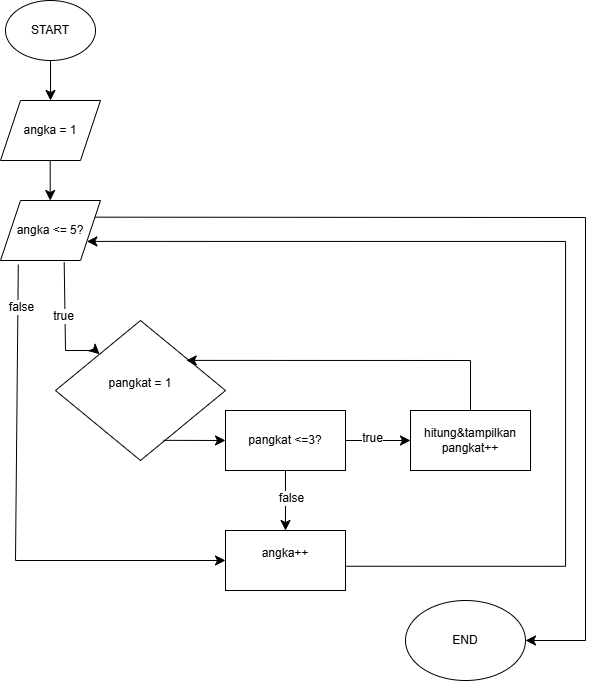

The diagram above was exported from draw.io. Its source (the exported page's mxGraphModel, read from the mxfile embedded in the PNG):
<mxGraphModel dx="3017" dy="1926" grid="1" gridSize="10" guides="1" tooltips="1" connect="1" arrows="1" fold="1" page="1" pageScale="1" pageWidth="850" pageHeight="1100" math="0" shadow="0">
  <root>
    <mxCell id="0" />
    <mxCell id="1" parent="0" />
    <mxCell id="oS8KoaFHLI_vp0vpUyo1-1" parent="1" style="ellipse;whiteSpace=wrap;html=1;" value="START" vertex="1">
      <mxGeometry height="60" width="90" x="-1680" y="-1080" as="geometry" />
    </mxCell>
    <mxCell id="oS8KoaFHLI_vp0vpUyo1-3" parent="1" style="shape=parallelogram;perimeter=parallelogramPerimeter;whiteSpace=wrap;html=1;fixedSize=1;" value="angka = 1" vertex="1">
      <mxGeometry height="60" width="100" x="-1685" y="-980" as="geometry" />
    </mxCell>
    <mxCell id="oS8KoaFHLI_vp0vpUyo1-14" parent="1" style="shape=parallelogram;perimeter=parallelogramPerimeter;whiteSpace=wrap;html=1;fixedSize=1;" value="angka &amp;lt;= 5?" vertex="1">
      <mxGeometry height="60" width="100" x="-1685" y="-880" as="geometry" />
    </mxCell>
    <mxCell id="oS8KoaFHLI_vp0vpUyo1-15" parent="1" style="rhombus;whiteSpace=wrap;html=1;" value="&lt;div&gt;pangkat = 1&lt;/div&gt;&lt;div&gt;&lt;br&gt;&lt;/div&gt;" vertex="1">
      <mxGeometry height="140" width="170" x="-1630" y="-760" as="geometry" />
    </mxCell>
    <mxCell id="oS8KoaFHLI_vp0vpUyo1-19" edge="1" parent="1" source="oS8KoaFHLI_vp0vpUyo1-1" style="endArrow=classic;html=1;rounded=0;fontSize=12;startSize=8;endSize=8;curved=1;exitX=0.5;exitY=1;exitDx=0;exitDy=0;" target="oS8KoaFHLI_vp0vpUyo1-3" value="">
      <mxGeometry height="50" relative="1" width="50" as="geometry">
        <mxPoint x="-1330" y="-670" as="sourcePoint" />
        <mxPoint x="-1280" y="-720" as="targetPoint" />
      </mxGeometry>
    </mxCell>
    <mxCell id="oS8KoaFHLI_vp0vpUyo1-20" parent="1" style="ellipse;whiteSpace=wrap;html=1;" value="END" vertex="1">
      <mxGeometry height="80" width="120" x="-1280" y="-480" as="geometry" />
    </mxCell>
    <mxCell id="oS8KoaFHLI_vp0vpUyo1-22" parent="1" style="rounded=0;whiteSpace=wrap;html=1;" value="hitung&amp;amp;tampilkan&lt;div&gt;pangkat++&lt;/div&gt;" vertex="1">
      <mxGeometry height="60" width="120" x="-1275" y="-670" as="geometry" />
    </mxCell>
    <mxCell id="oS8KoaFHLI_vp0vpUyo1-34" edge="1" parent="1" source="oS8KoaFHLI_vp0vpUyo1-23" style="edgeStyle=segmentEdgeStyle;endArrow=classic;html=1;curved=0;rounded=0;endSize=8;startSize=8;sourcePerimeterSpacing=0;targetPerimeterSpacing=0;strokeColor=default;align=center;verticalAlign=middle;fontFamily=Helvetica;fontSize=12;fontColor=default;labelBackgroundColor=default;entryX=1;entryY=0.75;entryDx=0;entryDy=0;exitX=0.994;exitY=0.596;exitDx=0;exitDy=0;exitPerimeter=0;" target="oS8KoaFHLI_vp0vpUyo1-14" value="">
      <mxGeometry relative="1" width="140" as="geometry">
        <Array as="points">
          <mxPoint x="-1120" y="-514" />
          <mxPoint x="-1120" y="-839" />
        </Array>
        <mxPoint x="-1330" y="-515" as="sourcePoint" />
        <mxPoint x="-1470" y="-780" as="targetPoint" />
      </mxGeometry>
    </mxCell>
    <mxCell id="oS8KoaFHLI_vp0vpUyo1-35" edge="1" parent="1" source="oS8KoaFHLI_vp0vpUyo1-14" style="endArrow=classic;html=1;rounded=0;strokeColor=default;align=center;verticalAlign=middle;fontFamily=Helvetica;fontSize=12;fontColor=default;labelBackgroundColor=default;startSize=8;endSize=8;curved=0;entryX=1;entryY=0.5;entryDx=0;entryDy=0;exitX=1;exitY=0.25;exitDx=0;exitDy=0;" target="oS8KoaFHLI_vp0vpUyo1-20" value="">
      <mxGeometry height="50" relative="1" width="50" as="geometry">
        <Array as="points">
          <mxPoint x="-1100" y="-863" />
          <mxPoint x="-1100" y="-440" />
        </Array>
        <mxPoint x="-1470" y="-800" as="sourcePoint" />
        <mxPoint x="-1100" y="-320" as="targetPoint" />
      </mxGeometry>
    </mxCell>
    <mxCell id="oS8KoaFHLI_vp0vpUyo1-36" edge="1" parent="1" source="oS8KoaFHLI_vp0vpUyo1-14" style="endArrow=classic;html=1;rounded=0;strokeColor=default;align=center;verticalAlign=middle;fontFamily=Helvetica;fontSize=12;fontColor=default;labelBackgroundColor=default;startSize=8;endSize=8;curved=0;exitX=0.637;exitY=1.031;exitDx=0;exitDy=0;exitPerimeter=0;" target="oS8KoaFHLI_vp0vpUyo1-15" value="">
      <mxGeometry height="50" relative="1" width="50" as="geometry">
        <Array as="points">
          <mxPoint x="-1620" y="-730" />
          <mxPoint x="-1590" y="-730" />
        </Array>
        <mxPoint x="-1580" y="-740" as="sourcePoint" />
        <mxPoint x="-1360" y="-780" as="targetPoint" />
      </mxGeometry>
    </mxCell>
    <mxCell id="oS8KoaFHLI_vp0vpUyo1-43" connectable="0" parent="oS8KoaFHLI_vp0vpUyo1-36" style="edgeLabel;html=1;align=center;verticalAlign=middle;resizable=0;points=[];fontSize=12;fontFamily=Helvetica;fontColor=default;labelBackgroundColor=default;" value="true" vertex="1">
      <mxGeometry relative="1" x="-0.1481" y="-2" as="geometry">
        <mxPoint y="1" as="offset" />
      </mxGeometry>
    </mxCell>
    <mxCell id="oS8KoaFHLI_vp0vpUyo1-39" parent="1" style="rounded=0;whiteSpace=wrap;html=1;" value="pangkat &amp;lt;=3?" vertex="1">
      <mxGeometry height="60" width="120" x="-1460" y="-670" as="geometry" />
    </mxCell>
    <mxCell id="oS8KoaFHLI_vp0vpUyo1-41" edge="1" parent="1" source="oS8KoaFHLI_vp0vpUyo1-39" style="endArrow=classic;html=1;rounded=0;strokeColor=default;align=center;verticalAlign=middle;fontFamily=Helvetica;fontSize=12;fontColor=default;labelBackgroundColor=default;startSize=8;endSize=8;curved=1;exitX=1;exitY=0.5;exitDx=0;exitDy=0;entryX=0;entryY=0.5;entryDx=0;entryDy=0;" target="oS8KoaFHLI_vp0vpUyo1-22" value="">
      <mxGeometry height="50" relative="1" width="50" as="geometry">
        <mxPoint x="-1410" y="-610" as="sourcePoint" />
        <mxPoint x="-1360" y="-660" as="targetPoint" />
      </mxGeometry>
    </mxCell>
    <mxCell id="oS8KoaFHLI_vp0vpUyo1-45" connectable="0" parent="oS8KoaFHLI_vp0vpUyo1-41" style="edgeLabel;html=1;align=center;verticalAlign=middle;resizable=0;points=[];fontSize=12;fontFamily=Helvetica;fontColor=default;labelBackgroundColor=default;" value="true" vertex="1">
      <mxGeometry relative="1" x="-0.1894" y="3" as="geometry">
        <mxPoint as="offset" />
      </mxGeometry>
    </mxCell>
    <mxCell id="oS8KoaFHLI_vp0vpUyo1-42" edge="1" parent="1" source="oS8KoaFHLI_vp0vpUyo1-39" style="endArrow=classic;html=1;rounded=0;strokeColor=default;align=center;verticalAlign=middle;fontFamily=Helvetica;fontSize=12;fontColor=default;labelBackgroundColor=default;startSize=8;endSize=8;curved=1;exitX=0.5;exitY=1;exitDx=0;exitDy=0;entryX=0.5;entryY=0;entryDx=0;entryDy=0;" target="oS8KoaFHLI_vp0vpUyo1-23" value="">
      <mxGeometry height="50" relative="1" width="50" as="geometry">
        <mxPoint x="-1410" y="-610" as="sourcePoint" />
        <mxPoint x="-1320" y="-560" as="targetPoint" />
      </mxGeometry>
    </mxCell>
    <mxCell id="oS8KoaFHLI_vp0vpUyo1-46" connectable="0" parent="oS8KoaFHLI_vp0vpUyo1-42" style="edgeLabel;html=1;align=center;verticalAlign=middle;resizable=0;points=[];fontSize=12;fontFamily=Helvetica;fontColor=default;labelBackgroundColor=default;" value="false" vertex="1">
      <mxGeometry relative="1" x="-0.0982" y="5" as="geometry">
        <mxPoint as="offset" />
      </mxGeometry>
    </mxCell>
    <mxCell id="oS8KoaFHLI_vp0vpUyo1-47" edge="1" parent="1" style="endArrow=classic;html=1;rounded=0;fontSize=12;startSize=8;endSize=8;curved=1;exitX=0.5;exitY=1;exitDx=0;exitDy=0;" value="">
      <mxGeometry height="50" relative="1" width="50" as="geometry">
        <mxPoint x="-1635.3" y="-920" as="sourcePoint" />
        <mxPoint x="-1635.3" y="-880" as="targetPoint" />
      </mxGeometry>
    </mxCell>
    <mxCell id="oS8KoaFHLI_vp0vpUyo1-48" edge="1" parent="1" source="oS8KoaFHLI_vp0vpUyo1-14" style="endArrow=classic;html=1;rounded=0;strokeColor=default;align=center;verticalAlign=middle;fontFamily=Helvetica;fontSize=12;fontColor=default;labelBackgroundColor=default;startSize=8;endSize=8;curved=0;exitX=0.178;exitY=1.07;exitDx=0;exitDy=0;exitPerimeter=0;" target="oS8KoaFHLI_vp0vpUyo1-23" value="">
      <mxGeometry height="50" relative="1" width="50" as="geometry">
        <Array as="points">
          <mxPoint x="-1670" y="-520" />
        </Array>
        <mxPoint x="-1667" y="-816" as="sourcePoint" />
        <mxPoint x="-1380" y="-520" as="targetPoint" />
      </mxGeometry>
    </mxCell>
    <mxCell id="oS8KoaFHLI_vp0vpUyo1-49" connectable="0" parent="oS8KoaFHLI_vp0vpUyo1-48" style="edgeLabel;html=1;align=center;verticalAlign=middle;resizable=0;points=[];fontSize=12;fontFamily=Helvetica;fontColor=default;labelBackgroundColor=default;" value="false" vertex="1">
      <mxGeometry relative="1" x="-0.8318" y="3" as="geometry">
        <mxPoint as="offset" />
      </mxGeometry>
    </mxCell>
    <mxCell id="oS8KoaFHLI_vp0vpUyo1-23" parent="1" style="rounded=0;whiteSpace=wrap;html=1;" value="angka++&lt;div&gt;&lt;br&gt;&lt;/div&gt;" vertex="1">
      <mxGeometry height="60" width="120" x="-1460" y="-550" as="geometry" />
    </mxCell>
    <mxCell id="oS8KoaFHLI_vp0vpUyo1-50" edge="1" parent="1" source="oS8KoaFHLI_vp0vpUyo1-15" style="endArrow=classic;html=1;rounded=0;strokeColor=default;align=center;verticalAlign=middle;fontFamily=Helvetica;fontSize=12;fontColor=default;labelBackgroundColor=default;startSize=8;endSize=8;curved=1;entryX=0;entryY=0.5;entryDx=0;entryDy=0;exitX=0.636;exitY=0.856;exitDx=0;exitDy=0;exitPerimeter=0;" target="oS8KoaFHLI_vp0vpUyo1-39" value="">
      <mxGeometry height="50" relative="1" width="50" as="geometry">
        <mxPoint x="-1530" y="-610" as="sourcePoint" />
        <mxPoint x="-1400" y="-700" as="targetPoint" />
      </mxGeometry>
    </mxCell>
    <mxCell id="oS8KoaFHLI_vp0vpUyo1-51" edge="1" parent="1" source="oS8KoaFHLI_vp0vpUyo1-22" style="endArrow=classic;html=1;rounded=0;strokeColor=default;align=center;verticalAlign=middle;fontFamily=Helvetica;fontSize=12;fontColor=default;labelBackgroundColor=default;startSize=8;endSize=8;curved=0;exitX=0.5;exitY=0;exitDx=0;exitDy=0;entryX=0.769;entryY=0.285;entryDx=0;entryDy=0;entryPerimeter=0;" target="oS8KoaFHLI_vp0vpUyo1-15" value="">
      <mxGeometry height="50" relative="1" width="50" as="geometry">
        <Array as="points">
          <mxPoint x="-1215" y="-720" />
        </Array>
        <mxPoint x="-1450" y="-650" as="sourcePoint" />
        <mxPoint x="-1400" y="-700" as="targetPoint" />
      </mxGeometry>
    </mxCell>
  </root>
</mxGraphModel>